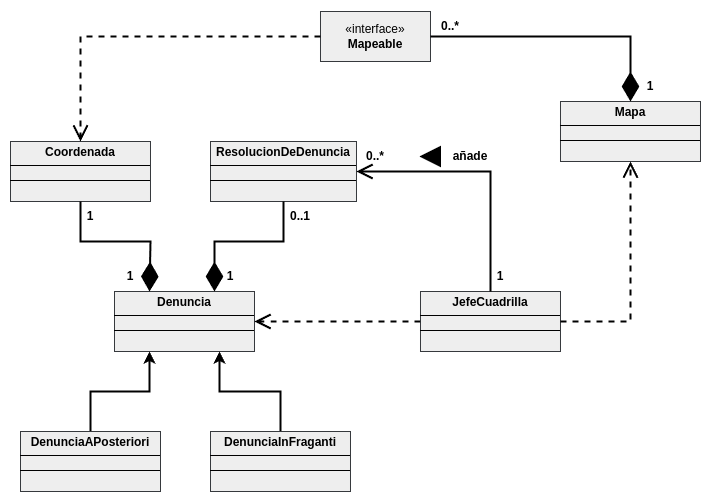

The diagram above was exported from draw.io. Its source (the exported page's mxGraphModel, read from the mxfile embedded in the PNG):
<mxGraphModel dx="880" dy="1727" grid="1" gridSize="10" guides="1" tooltips="1" connect="1" arrows="1" fold="1" page="1" pageScale="1" pageWidth="827" pageHeight="1169" math="0" shadow="0">
  <root>
    <mxCell id="WIyWlLk6GJQsqaUBKTNV-0" />
    <mxCell id="WIyWlLk6GJQsqaUBKTNV-1" parent="WIyWlLk6GJQsqaUBKTNV-0" />
    <mxCell id="dcbjvvaTTLBE5Zkv2AJD-0" value="&lt;p style=&quot;margin:0px;margin-top:4px;text-align:center;&quot;&gt;&lt;b&gt;Mapa&lt;/b&gt;&lt;/p&gt;&lt;hr size=&quot;1&quot; style=&quot;border-style:solid;&quot;&gt;&lt;div style=&quot;height:2px;&quot;&gt;&lt;/div&gt;&lt;hr size=&quot;1&quot; style=&quot;border-style:solid;&quot;&gt;&lt;div style=&quot;height:2px;&quot;&gt;&lt;/div&gt;" style="verticalAlign=top;align=left;overflow=fill;html=1;whiteSpace=wrap;fillColor=#eeeeee;strokeColor=#36393d;" vertex="1" parent="WIyWlLk6GJQsqaUBKTNV-1">
      <mxGeometry x="720" y="-60" width="140" height="60" as="geometry" />
    </mxCell>
    <mxCell id="dcbjvvaTTLBE5Zkv2AJD-1" value="&lt;p style=&quot;margin:0px;margin-top:4px;text-align:center;&quot;&gt;&lt;b&gt;JefeCuadrilla&lt;/b&gt;&lt;/p&gt;&lt;hr size=&quot;1&quot; style=&quot;border-style:solid;&quot;&gt;&lt;div style=&quot;height:2px;&quot;&gt;&lt;/div&gt;&lt;hr size=&quot;1&quot; style=&quot;border-style:solid;&quot;&gt;&lt;div style=&quot;height:2px;&quot;&gt;&lt;/div&gt;" style="verticalAlign=top;align=left;overflow=fill;html=1;whiteSpace=wrap;fillColor=#eeeeee;strokeColor=#36393d;" vertex="1" parent="WIyWlLk6GJQsqaUBKTNV-1">
      <mxGeometry x="580" y="130" width="140" height="60" as="geometry" />
    </mxCell>
    <mxCell id="dcbjvvaTTLBE5Zkv2AJD-2" value="&lt;p style=&quot;margin:0px;margin-top:4px;text-align:center;&quot;&gt;&lt;b&gt;Denuncia&lt;/b&gt;&lt;/p&gt;&lt;hr size=&quot;1&quot; style=&quot;border-style:solid;&quot;&gt;&lt;div style=&quot;height:2px;&quot;&gt;&lt;/div&gt;&lt;hr size=&quot;1&quot; style=&quot;border-style:solid;&quot;&gt;&lt;div style=&quot;height:2px;&quot;&gt;&lt;/div&gt;" style="verticalAlign=top;align=left;overflow=fill;html=1;whiteSpace=wrap;fillColor=#eeeeee;strokeColor=#36393d;" vertex="1" parent="WIyWlLk6GJQsqaUBKTNV-1">
      <mxGeometry x="274" y="130" width="140" height="60" as="geometry" />
    </mxCell>
    <mxCell id="dcbjvvaTTLBE5Zkv2AJD-3" value="&lt;p style=&quot;margin:0px;margin-top:4px;text-align:center;&quot;&gt;&lt;b&gt;ResolucionDeDenuncia&lt;/b&gt;&lt;/p&gt;&lt;hr size=&quot;1&quot; style=&quot;border-style:solid;&quot;&gt;&lt;div style=&quot;height:2px;&quot;&gt;&lt;/div&gt;&lt;hr size=&quot;1&quot; style=&quot;border-style:solid;&quot;&gt;&lt;div style=&quot;height:2px;&quot;&gt;&lt;/div&gt;" style="verticalAlign=top;align=left;overflow=fill;html=1;whiteSpace=wrap;fillColor=#eeeeee;strokeColor=#36393d;" vertex="1" parent="WIyWlLk6GJQsqaUBKTNV-1">
      <mxGeometry x="370" y="-20" width="146" height="60" as="geometry" />
    </mxCell>
    <mxCell id="dcbjvvaTTLBE5Zkv2AJD-9" style="edgeStyle=orthogonalEdgeStyle;rounded=0;orthogonalLoop=1;jettySize=auto;html=1;entryX=0.75;entryY=1;entryDx=0;entryDy=0;strokeWidth=2;" edge="1" parent="WIyWlLk6GJQsqaUBKTNV-1" source="dcbjvvaTTLBE5Zkv2AJD-4" target="dcbjvvaTTLBE5Zkv2AJD-2">
      <mxGeometry relative="1" as="geometry" />
    </mxCell>
    <mxCell id="dcbjvvaTTLBE5Zkv2AJD-4" value="&lt;p style=&quot;margin:0px;margin-top:4px;text-align:center;&quot;&gt;&lt;b&gt;DenunciaInFraganti&lt;/b&gt;&lt;/p&gt;&lt;hr size=&quot;1&quot; style=&quot;border-style:solid;&quot;&gt;&lt;div style=&quot;height:2px;&quot;&gt;&lt;/div&gt;&lt;hr size=&quot;1&quot; style=&quot;border-style:solid;&quot;&gt;&lt;div style=&quot;height:2px;&quot;&gt;&lt;/div&gt;" style="verticalAlign=top;align=left;overflow=fill;html=1;whiteSpace=wrap;fillColor=#eeeeee;strokeColor=#36393d;" vertex="1" parent="WIyWlLk6GJQsqaUBKTNV-1">
      <mxGeometry x="370" y="270" width="140" height="60" as="geometry" />
    </mxCell>
    <mxCell id="dcbjvvaTTLBE5Zkv2AJD-5" value="&lt;p style=&quot;margin:0px;margin-top:4px;text-align:center;&quot;&gt;&lt;b&gt;Coordenada&lt;/b&gt;&lt;/p&gt;&lt;hr size=&quot;1&quot; style=&quot;border-style:solid;&quot;&gt;&lt;div style=&quot;height:2px;&quot;&gt;&lt;/div&gt;&lt;hr size=&quot;1&quot; style=&quot;border-style:solid;&quot;&gt;&lt;div style=&quot;height:2px;&quot;&gt;&lt;/div&gt;" style="verticalAlign=top;align=left;overflow=fill;html=1;whiteSpace=wrap;fillColor=#eeeeee;strokeColor=#36393d;" vertex="1" parent="WIyWlLk6GJQsqaUBKTNV-1">
      <mxGeometry x="170" y="-20" width="140" height="60" as="geometry" />
    </mxCell>
    <mxCell id="dcbjvvaTTLBE5Zkv2AJD-8" style="edgeStyle=orthogonalEdgeStyle;rounded=0;orthogonalLoop=1;jettySize=auto;html=1;entryX=0.25;entryY=1;entryDx=0;entryDy=0;strokeWidth=2;" edge="1" parent="WIyWlLk6GJQsqaUBKTNV-1" source="dcbjvvaTTLBE5Zkv2AJD-6" target="dcbjvvaTTLBE5Zkv2AJD-2">
      <mxGeometry relative="1" as="geometry" />
    </mxCell>
    <mxCell id="dcbjvvaTTLBE5Zkv2AJD-6" value="&lt;p style=&quot;margin:0px;margin-top:4px;text-align:center;&quot;&gt;&lt;b&gt;DenunciaAPosteriori&lt;/b&gt;&lt;/p&gt;&lt;hr size=&quot;1&quot; style=&quot;border-style:solid;&quot;&gt;&lt;div style=&quot;height:2px;&quot;&gt;&lt;/div&gt;&lt;hr size=&quot;1&quot; style=&quot;border-style:solid;&quot;&gt;&lt;div style=&quot;height:2px;&quot;&gt;&lt;/div&gt;" style="verticalAlign=top;align=left;overflow=fill;html=1;whiteSpace=wrap;fillColor=#eeeeee;strokeColor=#36393d;" vertex="1" parent="WIyWlLk6GJQsqaUBKTNV-1">
      <mxGeometry x="180" y="270" width="140" height="60" as="geometry" />
    </mxCell>
    <mxCell id="dcbjvvaTTLBE5Zkv2AJD-7" value="«interface»&lt;br&gt;&lt;b&gt;Mapeable&lt;/b&gt;" style="html=1;whiteSpace=wrap;fillColor=#eeeeee;strokeColor=#36393d;" vertex="1" parent="WIyWlLk6GJQsqaUBKTNV-1">
      <mxGeometry x="480" y="-150" width="110" height="50" as="geometry" />
    </mxCell>
    <mxCell id="dcbjvvaTTLBE5Zkv2AJD-12" value="" style="endArrow=diamondThin;endFill=1;endSize=24;html=1;rounded=0;exitX=0.5;exitY=1;exitDx=0;exitDy=0;strokeWidth=2;" edge="1" parent="WIyWlLk6GJQsqaUBKTNV-1" source="dcbjvvaTTLBE5Zkv2AJD-3">
      <mxGeometry width="160" relative="1" as="geometry">
        <mxPoint x="399" y="150" as="sourcePoint" />
        <mxPoint x="374" y="130" as="targetPoint" />
        <Array as="points">
          <mxPoint x="443" y="80" />
          <mxPoint x="374" y="80" />
        </Array>
      </mxGeometry>
    </mxCell>
    <mxCell id="dcbjvvaTTLBE5Zkv2AJD-13" value="" style="endArrow=diamondThin;endFill=1;endSize=24;html=1;rounded=0;exitX=0.5;exitY=1;exitDx=0;exitDy=0;entryX=0.25;entryY=0;entryDx=0;entryDy=0;strokeWidth=2;" edge="1" parent="WIyWlLk6GJQsqaUBKTNV-1" source="dcbjvvaTTLBE5Zkv2AJD-5" target="dcbjvvaTTLBE5Zkv2AJD-2">
      <mxGeometry width="160" relative="1" as="geometry">
        <mxPoint x="453" y="50" as="sourcePoint" />
        <mxPoint x="384" y="138" as="targetPoint" />
        <Array as="points">
          <mxPoint x="240" y="80" />
          <mxPoint x="310" y="80" />
        </Array>
      </mxGeometry>
    </mxCell>
    <mxCell id="dcbjvvaTTLBE5Zkv2AJD-16" value="" style="endArrow=open;endFill=1;endSize=12;html=1;rounded=0;exitX=0;exitY=0.5;exitDx=0;exitDy=0;entryX=1;entryY=0.5;entryDx=0;entryDy=0;strokeWidth=2;dashed=1;" edge="1" parent="WIyWlLk6GJQsqaUBKTNV-1" source="dcbjvvaTTLBE5Zkv2AJD-1" target="dcbjvvaTTLBE5Zkv2AJD-2">
      <mxGeometry width="160" relative="1" as="geometry">
        <mxPoint x="45" y="320" as="sourcePoint" />
        <mxPoint x="200" y="320" as="targetPoint" />
      </mxGeometry>
    </mxCell>
    <mxCell id="dcbjvvaTTLBE5Zkv2AJD-17" value="" style="endArrow=open;endFill=1;endSize=12;html=1;rounded=0;exitX=0.5;exitY=0;exitDx=0;exitDy=0;entryX=1;entryY=0.5;entryDx=0;entryDy=0;strokeWidth=2;" edge="1" parent="WIyWlLk6GJQsqaUBKTNV-1" source="dcbjvvaTTLBE5Zkv2AJD-1" target="dcbjvvaTTLBE5Zkv2AJD-3">
      <mxGeometry width="160" relative="1" as="geometry">
        <mxPoint x="55" y="330" as="sourcePoint" />
        <mxPoint x="210" y="330" as="targetPoint" />
        <Array as="points">
          <mxPoint x="650" y="10" />
        </Array>
      </mxGeometry>
    </mxCell>
    <mxCell id="dcbjvvaTTLBE5Zkv2AJD-18" value="" style="endArrow=open;endFill=1;endSize=12;html=1;rounded=0;exitX=1;exitY=0.5;exitDx=0;exitDy=0;entryX=0.5;entryY=1;entryDx=0;entryDy=0;strokeWidth=2;dashed=1;" edge="1" parent="WIyWlLk6GJQsqaUBKTNV-1" source="dcbjvvaTTLBE5Zkv2AJD-1" target="dcbjvvaTTLBE5Zkv2AJD-0">
      <mxGeometry width="160" relative="1" as="geometry">
        <mxPoint x="590" y="170" as="sourcePoint" />
        <mxPoint x="424" y="170" as="targetPoint" />
        <Array as="points">
          <mxPoint x="790" y="160" />
        </Array>
      </mxGeometry>
    </mxCell>
    <mxCell id="dcbjvvaTTLBE5Zkv2AJD-19" value="" style="endArrow=open;endFill=1;endSize=12;html=1;rounded=0;exitX=0;exitY=0.5;exitDx=0;exitDy=0;entryX=0.5;entryY=0;entryDx=0;entryDy=0;strokeWidth=2;dashed=1;" edge="1" parent="WIyWlLk6GJQsqaUBKTNV-1" source="dcbjvvaTTLBE5Zkv2AJD-7" target="dcbjvvaTTLBE5Zkv2AJD-5">
      <mxGeometry width="160" relative="1" as="geometry">
        <mxPoint x="600" y="180" as="sourcePoint" />
        <mxPoint x="434" y="180" as="targetPoint" />
        <Array as="points">
          <mxPoint x="240" y="-125" />
        </Array>
      </mxGeometry>
    </mxCell>
    <mxCell id="dcbjvvaTTLBE5Zkv2AJD-20" value="" style="endArrow=diamondThin;endFill=1;endSize=24;html=1;rounded=0;exitX=1;exitY=0.5;exitDx=0;exitDy=0;strokeWidth=2;entryX=0.5;entryY=0;entryDx=0;entryDy=0;" edge="1" parent="WIyWlLk6GJQsqaUBKTNV-1" source="dcbjvvaTTLBE5Zkv2AJD-7" target="dcbjvvaTTLBE5Zkv2AJD-0">
      <mxGeometry width="160" relative="1" as="geometry">
        <mxPoint x="453" y="50" as="sourcePoint" />
        <mxPoint x="384" y="140" as="targetPoint" />
        <Array as="points">
          <mxPoint x="790" y="-125" />
        </Array>
      </mxGeometry>
    </mxCell>
    <mxCell id="dcbjvvaTTLBE5Zkv2AJD-21" value="&lt;b&gt;añade&lt;/b&gt;" style="text;strokeColor=none;align=center;fillColor=none;html=1;verticalAlign=middle;whiteSpace=wrap;rounded=0;" vertex="1" parent="WIyWlLk6GJQsqaUBKTNV-1">
      <mxGeometry x="600" y="-20" width="60" height="30" as="geometry" />
    </mxCell>
    <mxCell id="dcbjvvaTTLBE5Zkv2AJD-22" value="" style="triangle;whiteSpace=wrap;html=1;fillColor=#000000;rotation=-180;" vertex="1" parent="WIyWlLk6GJQsqaUBKTNV-1">
      <mxGeometry x="580" y="-15" width="20" height="20" as="geometry" />
    </mxCell>
    <mxCell id="dcbjvvaTTLBE5Zkv2AJD-23" value="&lt;b&gt;0..*&lt;/b&gt;" style="text;strokeColor=none;align=center;fillColor=none;html=1;verticalAlign=middle;whiteSpace=wrap;rounded=0;" vertex="1" parent="WIyWlLk6GJQsqaUBKTNV-1">
      <mxGeometry x="505" y="-20" width="60" height="30" as="geometry" />
    </mxCell>
    <mxCell id="dcbjvvaTTLBE5Zkv2AJD-24" value="&lt;b&gt;0..*&lt;/b&gt;" style="text;strokeColor=none;align=center;fillColor=none;html=1;verticalAlign=middle;whiteSpace=wrap;rounded=0;" vertex="1" parent="WIyWlLk6GJQsqaUBKTNV-1">
      <mxGeometry x="580" y="-150" width="60" height="30" as="geometry" />
    </mxCell>
    <mxCell id="dcbjvvaTTLBE5Zkv2AJD-25" value="&lt;b&gt;1&lt;/b&gt;" style="text;strokeColor=none;align=center;fillColor=none;html=1;verticalAlign=middle;whiteSpace=wrap;rounded=0;" vertex="1" parent="WIyWlLk6GJQsqaUBKTNV-1">
      <mxGeometry x="780" y="-90" width="60" height="30" as="geometry" />
    </mxCell>
    <mxCell id="dcbjvvaTTLBE5Zkv2AJD-26" value="&lt;b&gt;1&lt;/b&gt;" style="text;strokeColor=none;align=center;fillColor=none;html=1;verticalAlign=middle;whiteSpace=wrap;rounded=0;" vertex="1" parent="WIyWlLk6GJQsqaUBKTNV-1">
      <mxGeometry x="630" y="100" width="60" height="30" as="geometry" />
    </mxCell>
    <mxCell id="dcbjvvaTTLBE5Zkv2AJD-27" value="&lt;b&gt;1&lt;/b&gt;" style="text;strokeColor=none;align=center;fillColor=none;html=1;verticalAlign=middle;whiteSpace=wrap;rounded=0;" vertex="1" parent="WIyWlLk6GJQsqaUBKTNV-1">
      <mxGeometry x="220" y="40" width="60" height="30" as="geometry" />
    </mxCell>
    <mxCell id="dcbjvvaTTLBE5Zkv2AJD-28" value="&lt;b&gt;0..1&lt;/b&gt;" style="text;strokeColor=none;align=center;fillColor=none;html=1;verticalAlign=middle;whiteSpace=wrap;rounded=0;" vertex="1" parent="WIyWlLk6GJQsqaUBKTNV-1">
      <mxGeometry x="430" y="40" width="60" height="30" as="geometry" />
    </mxCell>
    <mxCell id="dcbjvvaTTLBE5Zkv2AJD-29" value="&lt;b&gt;1&lt;/b&gt;" style="text;strokeColor=none;align=center;fillColor=none;html=1;verticalAlign=middle;whiteSpace=wrap;rounded=0;" vertex="1" parent="WIyWlLk6GJQsqaUBKTNV-1">
      <mxGeometry x="260" y="100" width="60" height="30" as="geometry" />
    </mxCell>
    <mxCell id="dcbjvvaTTLBE5Zkv2AJD-30" value="&lt;b&gt;1&lt;/b&gt;" style="text;strokeColor=none;align=center;fillColor=none;html=1;verticalAlign=middle;whiteSpace=wrap;rounded=0;" vertex="1" parent="WIyWlLk6GJQsqaUBKTNV-1">
      <mxGeometry x="360" y="100" width="60" height="30" as="geometry" />
    </mxCell>
  </root>
</mxGraphModel>